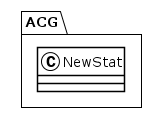

The diagram above was rendered by PlantUML. Its source (embedded in the PNG):
@startuml
!theme plain
package ACG {
class NewStat {
}
}
@enduml